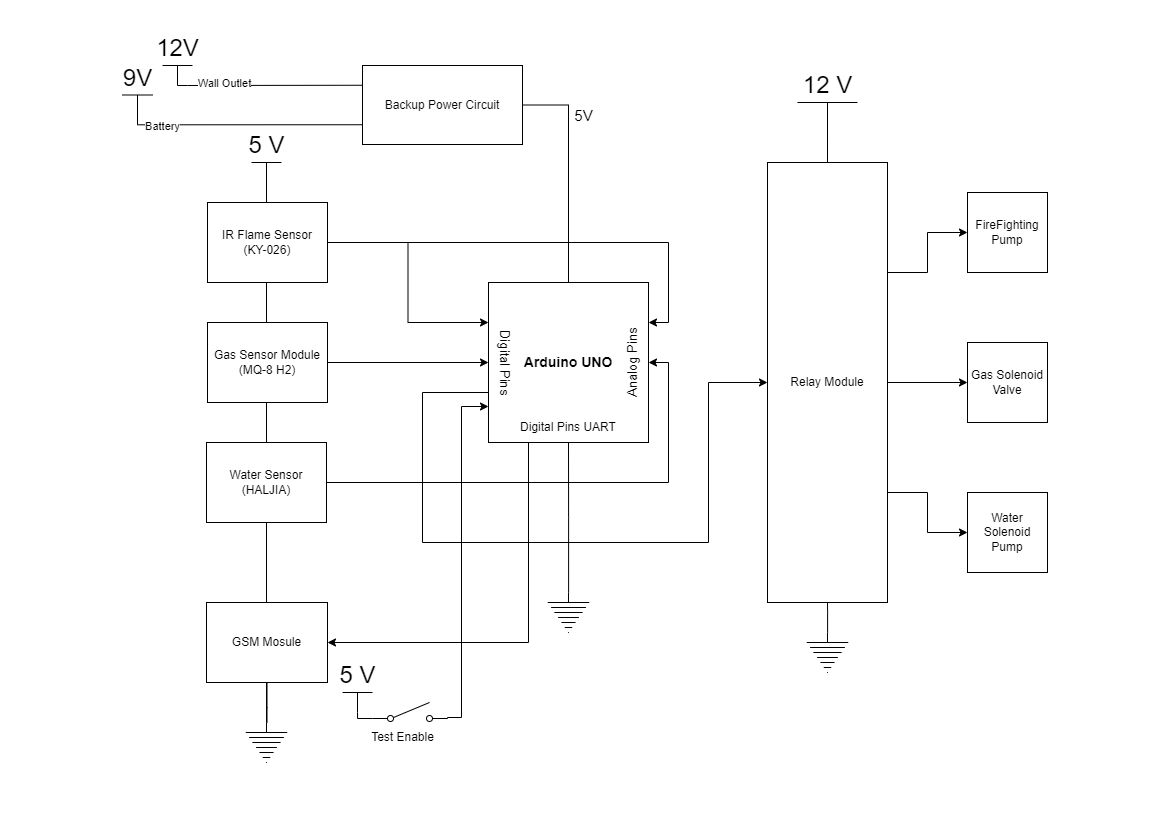

The diagram above was exported from draw.io. Its source (the exported page's mxGraphModel, read from the mxfile embedded in the PNG):
<mxGraphModel dx="1194" dy="814" grid="1" gridSize="10" guides="1" tooltips="1" connect="1" arrows="1" fold="1" page="1" pageScale="1" pageWidth="1169" pageHeight="827" math="0" shadow="0">
  <root>
    <mxCell id="0" />
    <mxCell id="1" parent="0" />
    <mxCell id="ReS_wNpNKv9hUWGM0pt0-43" value="5 V" style="verticalLabelPosition=top;verticalAlign=bottom;shape=mxgraph.electrical.signal_sources.vdd;shadow=0;dashed=0;align=center;strokeWidth=1;fontSize=24;html=1;flipV=1;" parent="1" vertex="1">
      <mxGeometry x="251" y="162" width="30" height="560" as="geometry" />
    </mxCell>
    <mxCell id="ReS_wNpNKv9hUWGM0pt0-30" style="edgeStyle=orthogonalEdgeStyle;rounded=0;orthogonalLoop=1;jettySize=auto;html=1;entryX=0;entryY=0.5;entryDx=0;entryDy=0;" parent="1" source="ReS_wNpNKv9hUWGM0pt0-1" target="ReS_wNpNKv9hUWGM0pt0-25" edge="1">
      <mxGeometry relative="1" as="geometry">
        <Array as="points">
          <mxPoint x="422" y="392" />
          <mxPoint x="422" y="542" />
          <mxPoint x="708" y="542" />
          <mxPoint x="708" y="382" />
        </Array>
      </mxGeometry>
    </mxCell>
    <mxCell id="ReS_wNpNKv9hUWGM0pt0-1" value="&lt;font style=&quot;font-size: 14px;&quot;&gt;&lt;b&gt;Arduino UNO&lt;/b&gt;&lt;/font&gt;" style="whiteSpace=wrap;html=1;aspect=fixed;" parent="1" vertex="1">
      <mxGeometry x="488" y="282" width="160" height="160" as="geometry" />
    </mxCell>
    <mxCell id="ReS_wNpNKv9hUWGM0pt0-3" value="&lt;font style=&quot;font-size: 13px;&quot;&gt;Analog Pins&lt;br&gt;&lt;/font&gt;" style="text;html=1;strokeColor=none;fillColor=none;align=center;verticalAlign=middle;whiteSpace=wrap;rounded=0;rotation=-90;" parent="1" vertex="1">
      <mxGeometry x="562" y="347" width="140" height="30" as="geometry" />
    </mxCell>
    <mxCell id="ReS_wNpNKv9hUWGM0pt0-4" value="&lt;font style=&quot;font-size: 13px;&quot;&gt;Digital&amp;nbsp;Pins&lt;br&gt;&lt;/font&gt;" style="text;html=1;strokeColor=none;fillColor=none;align=center;verticalAlign=middle;whiteSpace=wrap;rounded=0;rotation=90;" parent="1" vertex="1">
      <mxGeometry x="434.5" y="349.5" width="140" height="25" as="geometry" />
    </mxCell>
    <mxCell id="ReS_wNpNKv9hUWGM0pt0-13" style="edgeStyle=orthogonalEdgeStyle;rounded=0;orthogonalLoop=1;jettySize=auto;html=1;entryX=0;entryY=0.25;entryDx=0;entryDy=0;" parent="1" source="ReS_wNpNKv9hUWGM0pt0-5" target="ReS_wNpNKv9hUWGM0pt0-1" edge="1">
      <mxGeometry relative="1" as="geometry" />
    </mxCell>
    <mxCell id="ReS_wNpNKv9hUWGM0pt0-16" style="edgeStyle=orthogonalEdgeStyle;rounded=0;orthogonalLoop=1;jettySize=auto;html=1;entryX=1;entryY=0.25;entryDx=0;entryDy=0;" parent="1" source="ReS_wNpNKv9hUWGM0pt0-5" target="ReS_wNpNKv9hUWGM0pt0-1" edge="1">
      <mxGeometry relative="1" as="geometry" />
    </mxCell>
    <mxCell id="ReS_wNpNKv9hUWGM0pt0-5" value="IR Flame Sensor&lt;br&gt;(KY-026)" style="rounded=0;whiteSpace=wrap;html=1;" parent="1" vertex="1">
      <mxGeometry x="207" y="202" width="120" height="80" as="geometry" />
    </mxCell>
    <mxCell id="ReS_wNpNKv9hUWGM0pt0-14" style="edgeStyle=orthogonalEdgeStyle;rounded=0;orthogonalLoop=1;jettySize=auto;html=1;entryX=0;entryY=0.5;entryDx=0;entryDy=0;" parent="1" source="ReS_wNpNKv9hUWGM0pt0-6" target="ReS_wNpNKv9hUWGM0pt0-1" edge="1">
      <mxGeometry relative="1" as="geometry" />
    </mxCell>
    <mxCell id="ReS_wNpNKv9hUWGM0pt0-6" value="Gas Sensor Module&lt;br&gt;(MQ-8 H2)" style="rounded=0;whiteSpace=wrap;html=1;" parent="1" vertex="1">
      <mxGeometry x="207" y="322" width="120" height="80" as="geometry" />
    </mxCell>
    <mxCell id="ReS_wNpNKv9hUWGM0pt0-18" style="edgeStyle=orthogonalEdgeStyle;rounded=0;orthogonalLoop=1;jettySize=auto;html=1;entryX=1;entryY=0.5;entryDx=0;entryDy=0;" parent="1" source="ReS_wNpNKv9hUWGM0pt0-7" target="ReS_wNpNKv9hUWGM0pt0-1" edge="1">
      <mxGeometry relative="1" as="geometry" />
    </mxCell>
    <mxCell id="ReS_wNpNKv9hUWGM0pt0-7" value="Water Sensor&lt;br&gt;(HALJIA)" style="rounded=0;whiteSpace=wrap;html=1;" parent="1" vertex="1">
      <mxGeometry x="206" y="442" width="120" height="80" as="geometry" />
    </mxCell>
    <mxCell id="ReS_wNpNKv9hUWGM0pt0-21" value="Digital Pins UART" style="text;html=1;strokeColor=none;fillColor=none;align=center;verticalAlign=middle;whiteSpace=wrap;rounded=0;" parent="1" vertex="1">
      <mxGeometry x="513" y="412" width="110" height="30" as="geometry" />
    </mxCell>
    <mxCell id="ReS_wNpNKv9hUWGM0pt0-41" style="edgeStyle=orthogonalEdgeStyle;rounded=0;orthogonalLoop=1;jettySize=auto;html=1;exitX=0.25;exitY=1;exitDx=0;exitDy=0;" parent="1" source="ReS_wNpNKv9hUWGM0pt0-1" target="ReS_wNpNKv9hUWGM0pt0-22" edge="1">
      <mxGeometry relative="1" as="geometry">
        <Array as="points">
          <mxPoint x="528" y="642" />
        </Array>
      </mxGeometry>
    </mxCell>
    <mxCell id="ReS_wNpNKv9hUWGM0pt0-22" value="GSM Mosule" style="rounded=0;whiteSpace=wrap;html=1;" parent="1" vertex="1">
      <mxGeometry x="206" y="602" width="121" height="80" as="geometry" />
    </mxCell>
    <mxCell id="ReS_wNpNKv9hUWGM0pt0-31" style="edgeStyle=orthogonalEdgeStyle;rounded=0;orthogonalLoop=1;jettySize=auto;html=1;exitX=1;exitY=0.25;exitDx=0;exitDy=0;entryX=0;entryY=0.5;entryDx=0;entryDy=0;" parent="1" source="ReS_wNpNKv9hUWGM0pt0-25" target="ReS_wNpNKv9hUWGM0pt0-27" edge="1">
      <mxGeometry relative="1" as="geometry" />
    </mxCell>
    <mxCell id="ReS_wNpNKv9hUWGM0pt0-32" style="edgeStyle=orthogonalEdgeStyle;rounded=0;orthogonalLoop=1;jettySize=auto;html=1;exitX=1;exitY=0.5;exitDx=0;exitDy=0;entryX=0;entryY=0.5;entryDx=0;entryDy=0;" parent="1" source="ReS_wNpNKv9hUWGM0pt0-25" target="ReS_wNpNKv9hUWGM0pt0-28" edge="1">
      <mxGeometry relative="1" as="geometry" />
    </mxCell>
    <mxCell id="ReS_wNpNKv9hUWGM0pt0-33" style="edgeStyle=orthogonalEdgeStyle;rounded=0;orthogonalLoop=1;jettySize=auto;html=1;exitX=1;exitY=0.75;exitDx=0;exitDy=0;entryX=0;entryY=0.5;entryDx=0;entryDy=0;" parent="1" source="ReS_wNpNKv9hUWGM0pt0-25" target="ReS_wNpNKv9hUWGM0pt0-29" edge="1">
      <mxGeometry relative="1" as="geometry" />
    </mxCell>
    <mxCell id="ReS_wNpNKv9hUWGM0pt0-25" value="Relay Module" style="rounded=0;whiteSpace=wrap;html=1;" parent="1" vertex="1">
      <mxGeometry x="767" y="162" width="120" height="440" as="geometry" />
    </mxCell>
    <mxCell id="ReS_wNpNKv9hUWGM0pt0-27" value="FireFighting&lt;br&gt;Pump" style="whiteSpace=wrap;html=1;aspect=fixed;" parent="1" vertex="1">
      <mxGeometry x="967" y="192" width="80" height="80" as="geometry" />
    </mxCell>
    <mxCell id="ReS_wNpNKv9hUWGM0pt0-28" value="Gas Solenoid Valve" style="whiteSpace=wrap;html=1;aspect=fixed;" parent="1" vertex="1">
      <mxGeometry x="967" y="342" width="80" height="80" as="geometry" />
    </mxCell>
    <mxCell id="ReS_wNpNKv9hUWGM0pt0-29" value="Water Solenoid Pump" style="whiteSpace=wrap;html=1;aspect=fixed;" parent="1" vertex="1">
      <mxGeometry x="967" y="492" width="80" height="80" as="geometry" />
    </mxCell>
    <mxCell id="ReS_wNpNKv9hUWGM0pt0-42" style="edgeStyle=orthogonalEdgeStyle;rounded=0;orthogonalLoop=1;jettySize=auto;html=1;entryX=0.5;entryY=1;entryDx=0;entryDy=0;endArrow=none;endFill=0;" parent="1" source="ReS_wNpNKv9hUWGM0pt0-37" target="ReS_wNpNKv9hUWGM0pt0-21" edge="1">
      <mxGeometry relative="1" as="geometry" />
    </mxCell>
    <mxCell id="ReS_wNpNKv9hUWGM0pt0-37" value="" style="pointerEvents=1;verticalLabelPosition=bottom;shadow=0;dashed=0;align=center;html=1;verticalAlign=top;shape=mxgraph.electrical.signal_sources.protective_earth;" parent="1" vertex="1">
      <mxGeometry x="547.25" y="592" width="41.5" height="40" as="geometry" />
    </mxCell>
    <mxCell id="ReS_wNpNKv9hUWGM0pt0-40" style="edgeStyle=orthogonalEdgeStyle;rounded=0;orthogonalLoop=1;jettySize=auto;html=1;endArrow=none;endFill=0;" parent="1" edge="1">
      <mxGeometry relative="1" as="geometry">
        <mxPoint x="568" y="282" as="targetPoint" />
        <mxPoint x="568" y="172" as="sourcePoint" />
      </mxGeometry>
    </mxCell>
    <mxCell id="ReS_wNpNKv9hUWGM0pt0-45" style="edgeStyle=orthogonalEdgeStyle;rounded=0;orthogonalLoop=1;jettySize=auto;html=1;entryX=0.5;entryY=1;entryDx=0;entryDy=0;endArrow=none;endFill=0;" parent="1" source="ReS_wNpNKv9hUWGM0pt0-44" target="ReS_wNpNKv9hUWGM0pt0-22" edge="1">
      <mxGeometry relative="1" as="geometry">
        <Array as="points">
          <mxPoint x="267" y="707" />
        </Array>
      </mxGeometry>
    </mxCell>
    <mxCell id="ReS_wNpNKv9hUWGM0pt0-44" value="" style="pointerEvents=1;verticalLabelPosition=bottom;shadow=0;dashed=0;align=center;html=1;verticalAlign=top;shape=mxgraph.electrical.signal_sources.protective_earth;" parent="1" vertex="1">
      <mxGeometry x="245.25" y="722" width="41.5" height="40" as="geometry" />
    </mxCell>
    <mxCell id="ReS_wNpNKv9hUWGM0pt0-47" style="edgeStyle=orthogonalEdgeStyle;rounded=0;orthogonalLoop=1;jettySize=auto;html=1;endArrow=none;endFill=0;" parent="1" source="ReS_wNpNKv9hUWGM0pt0-46" target="ReS_wNpNKv9hUWGM0pt0-25" edge="1">
      <mxGeometry relative="1" as="geometry" />
    </mxCell>
    <mxCell id="ReS_wNpNKv9hUWGM0pt0-46" value="12 V" style="verticalLabelPosition=top;verticalAlign=bottom;shape=mxgraph.electrical.signal_sources.vdd;shadow=0;dashed=0;align=center;strokeWidth=1;fontSize=24;html=1;flipV=1;" parent="1" vertex="1">
      <mxGeometry x="797" y="102" width="60" height="40" as="geometry" />
    </mxCell>
    <mxCell id="ReS_wNpNKv9hUWGM0pt0-55" value="" style="edgeStyle=orthogonalEdgeStyle;rounded=0;orthogonalLoop=1;jettySize=auto;html=1;endArrow=none;endFill=0;" parent="1" source="ReS_wNpNKv9hUWGM0pt0-54" target="ReS_wNpNKv9hUWGM0pt0-25" edge="1">
      <mxGeometry relative="1" as="geometry" />
    </mxCell>
    <mxCell id="ReS_wNpNKv9hUWGM0pt0-54" value="" style="pointerEvents=1;verticalLabelPosition=bottom;shadow=0;dashed=0;align=center;html=1;verticalAlign=top;shape=mxgraph.electrical.signal_sources.protective_earth;" parent="1" vertex="1">
      <mxGeometry x="806.25" y="632" width="41.5" height="40" as="geometry" />
    </mxCell>
    <mxCell id="3bX-r_92CKdQFmdlX7n7-3" style="edgeStyle=orthogonalEdgeStyle;rounded=0;orthogonalLoop=1;jettySize=auto;html=1;entryX=-0.002;entryY=0.783;entryDx=0;entryDy=0;entryPerimeter=0;exitX=1;exitY=0.8;exitDx=0;exitDy=0;" parent="1" source="3bX-r_92CKdQFmdlX7n7-2" edge="1">
      <mxGeometry relative="1" as="geometry">
        <mxPoint x="447.32" y="716.72" as="sourcePoint" />
        <mxPoint x="488.00000000000006" y="406" as="targetPoint" />
        <Array as="points">
          <mxPoint x="447" y="717" />
          <mxPoint x="461" y="717" />
          <mxPoint x="461" y="406" />
        </Array>
      </mxGeometry>
    </mxCell>
    <mxCell id="3bX-r_92CKdQFmdlX7n7-6" style="edgeStyle=orthogonalEdgeStyle;rounded=0;orthogonalLoop=1;jettySize=auto;html=1;exitX=1;exitY=0.8;exitDx=0;exitDy=0;" parent="1" source="3bX-r_92CKdQFmdlX7n7-2" edge="1">
      <mxGeometry relative="1" as="geometry">
        <mxPoint x="447.20000000000005" y="718" as="targetPoint" />
      </mxGeometry>
    </mxCell>
    <mxCell id="3bX-r_92CKdQFmdlX7n7-2" value="" style="html=1;shape=mxgraph.electrical.electro-mechanical.singleSwitch;aspect=fixed;elSwitchState=off;" parent="1" vertex="1">
      <mxGeometry x="372" y="702" width="75" height="20" as="geometry" />
    </mxCell>
    <mxCell id="3bX-r_92CKdQFmdlX7n7-5" style="edgeStyle=orthogonalEdgeStyle;rounded=0;orthogonalLoop=1;jettySize=auto;html=1;exitX=0.5;exitY=0;exitDx=0;exitDy=0;exitPerimeter=0;entryX=0;entryY=0.8;entryDx=0;entryDy=0;endArrow=none;endFill=0;" parent="1" source="3bX-r_92CKdQFmdlX7n7-4" target="3bX-r_92CKdQFmdlX7n7-2" edge="1">
      <mxGeometry relative="1" as="geometry">
        <Array as="points">
          <mxPoint x="357" y="718" />
        </Array>
      </mxGeometry>
    </mxCell>
    <mxCell id="3bX-r_92CKdQFmdlX7n7-4" value="5 V" style="verticalLabelPosition=top;verticalAlign=bottom;shape=mxgraph.electrical.signal_sources.vdd;shadow=0;dashed=0;align=center;strokeWidth=1;fontSize=24;html=1;flipV=1;" parent="1" vertex="1">
      <mxGeometry x="342" y="692" width="30" height="20" as="geometry" />
    </mxCell>
    <mxCell id="3bX-r_92CKdQFmdlX7n7-7" value="Test Enable" style="text;html=1;align=center;verticalAlign=middle;resizable=0;points=[];autosize=1;strokeColor=none;fillColor=none;" parent="1" vertex="1">
      <mxGeometry x="357" y="722" width="90" height="30" as="geometry" />
    </mxCell>
    <mxCell id="ljruDWYTc8780fOQ6Uor-8" style="edgeStyle=orthogonalEdgeStyle;rounded=0;orthogonalLoop=1;jettySize=auto;html=1;exitX=1;exitY=0.5;exitDx=0;exitDy=0;entryX=0.5;entryY=0;entryDx=0;entryDy=0;endArrow=none;endFill=0;" parent="1" source="ljruDWYTc8780fOQ6Uor-1" target="ReS_wNpNKv9hUWGM0pt0-1" edge="1">
      <mxGeometry relative="1" as="geometry" />
    </mxCell>
    <mxCell id="ljruDWYTc8780fOQ6Uor-9" value="&lt;font style=&quot;font-size: 15px;&quot;&gt;5V&lt;/font&gt;" style="edgeLabel;html=1;align=center;verticalAlign=middle;resizable=0;points=[];" parent="ljruDWYTc8780fOQ6Uor-8" vertex="1" connectable="0">
      <mxGeometry x="0.2483" y="3" relative="1" as="geometry">
        <mxPoint x="11" y="-83" as="offset" />
      </mxGeometry>
    </mxCell>
    <mxCell id="ljruDWYTc8780fOQ6Uor-1" value="Backup Power Circuit&lt;br&gt;" style="rounded=0;whiteSpace=wrap;html=1;" parent="1" vertex="1">
      <mxGeometry x="362" y="65" width="160" height="79" as="geometry" />
    </mxCell>
    <mxCell id="ljruDWYTc8780fOQ6Uor-5" style="edgeStyle=orthogonalEdgeStyle;rounded=0;orthogonalLoop=1;jettySize=auto;html=1;exitX=0.5;exitY=0;exitDx=0;exitDy=0;exitPerimeter=0;entryX=0;entryY=0.25;entryDx=0;entryDy=0;endArrow=none;endFill=0;" parent="1" source="ljruDWYTc8780fOQ6Uor-2" target="ljruDWYTc8780fOQ6Uor-1" edge="1">
      <mxGeometry relative="1" as="geometry">
        <Array as="points">
          <mxPoint x="187" y="85" />
        </Array>
      </mxGeometry>
    </mxCell>
    <mxCell id="ljruDWYTc8780fOQ6Uor-11" value="Wall Outlet" style="edgeLabel;html=1;align=center;verticalAlign=middle;resizable=0;points=[];" parent="ljruDWYTc8780fOQ6Uor-5" vertex="1" connectable="0">
      <mxGeometry x="-0.4919" y="2" relative="1" as="geometry">
        <mxPoint as="offset" />
      </mxGeometry>
    </mxCell>
    <mxCell id="ljruDWYTc8780fOQ6Uor-2" value="12V" style="verticalLabelPosition=top;verticalAlign=bottom;shape=mxgraph.electrical.signal_sources.vdd;shadow=0;dashed=0;align=center;strokeWidth=1;fontSize=24;html=1;flipV=1;" parent="1" vertex="1">
      <mxGeometry x="162" y="65" width="30" height="20" as="geometry" />
    </mxCell>
    <mxCell id="ljruDWYTc8780fOQ6Uor-4" style="edgeStyle=orthogonalEdgeStyle;rounded=0;orthogonalLoop=1;jettySize=auto;html=1;exitX=0.5;exitY=0;exitDx=0;exitDy=0;exitPerimeter=0;entryX=0;entryY=0.75;entryDx=0;entryDy=0;endArrow=none;endFill=0;" parent="1" source="ljruDWYTc8780fOQ6Uor-3" target="ljruDWYTc8780fOQ6Uor-1" edge="1">
      <mxGeometry relative="1" as="geometry">
        <Array as="points">
          <mxPoint x="137" y="124" />
        </Array>
      </mxGeometry>
    </mxCell>
    <mxCell id="ljruDWYTc8780fOQ6Uor-10" value="Battery" style="edgeLabel;html=1;align=center;verticalAlign=middle;resizable=0;points=[];" parent="ljruDWYTc8780fOQ6Uor-4" vertex="1" connectable="0">
      <mxGeometry x="-0.7121" y="-1" relative="1" as="geometry">
        <mxPoint as="offset" />
      </mxGeometry>
    </mxCell>
    <mxCell id="ljruDWYTc8780fOQ6Uor-3" value="9V" style="verticalLabelPosition=top;verticalAlign=bottom;shape=mxgraph.electrical.signal_sources.vdd;shadow=0;dashed=0;align=center;strokeWidth=1;fontSize=24;html=1;flipV=1;" parent="1" vertex="1">
      <mxGeometry x="122" y="94.5" width="30" height="20" as="geometry" />
    </mxCell>
  </root>
</mxGraphModel>